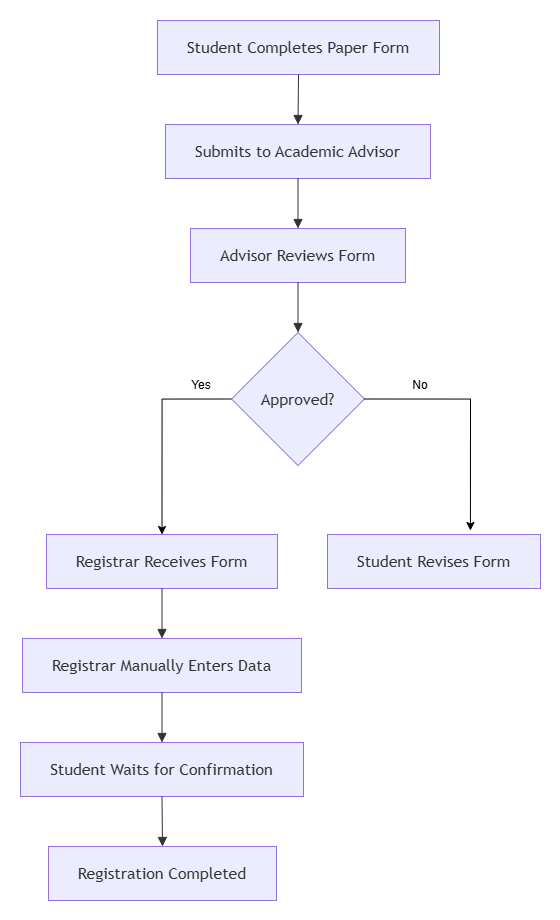

The diagram above was exported from draw.io. Its source (the exported page's mxGraphModel, read from the mxfile embedded in the PNG):
<mxGraphModel dx="2620" dy="1371" grid="1" gridSize="10" guides="1" tooltips="1" connect="1" arrows="1" fold="1" page="1" pageScale="1" pageWidth="850" pageHeight="1100" math="0" shadow="0">
  <root>
    <mxCell id="0" />
    <mxCell id="1" parent="0" />
    <UserObject label="" mermaidData="{&#10;  &quot;data&quot;: &quot;flowchart TD\nA[Student Completes Paper Form] --&gt; B[Submits to Academic Advisor]\nB --&gt; C[Advisor Reviews Form]\nC --&gt; D{Approved?}\n\nD --&gt;|Yes| E[Registrar Receives Form]\nD --&gt;|No| F[Student Revises Form]\n\nE --&gt; G[Registrar Manually Enters Data]\nG --&gt; H[Student Waits for Confirmation]\nH --&gt; I[Registration Completed]&quot;,&#10;  &quot;config&quot;: null&#10;}" id="V7XRDCIRv6jF-LiU_RI3-1">
      <mxCell connectable="0" parent="1" style="group;transparentBounds=1;editIcon=1;lockedGroup=0;groupPadding=20;" vertex="1">
        <mxGeometry height="680" width="670" as="geometry" />
      </mxCell>
    </UserObject>
    <UserObject label="Student Completes Paper Form" mermaidId="n:A" mermaidBaseStyle="html=1;whiteSpace=wrap;strokeWidth=1;fillColor=light-dark(#ECECFF,#1f2020);strokeColor=light-dark(#9370DB,#cccccc);fontColor=light-dark(#333333,#cccccc);fontFamily=Trebuchet MS,Verdana,Arial,sans-serif;fontSize=16;" mermaidBaseValue="Student Completes Paper Form" id="V7XRDCIRv6jF-LiU_RI3-2">
      <mxCell parent="V7XRDCIRv6jF-LiU_RI3-1" style="html=1;whiteSpace=wrap;strokeWidth=1;fillColor=light-dark(#ECECFF,#1f2020);strokeColor=light-dark(#9370DB,#cccccc);fontColor=light-dark(#333333,#cccccc);fontFamily=Trebuchet MS,Verdana,Arial,sans-serif;fontSize=16;" vertex="1">
        <mxGeometry height="54" width="282" x="357" y="280" as="geometry" />
      </mxCell>
    </UserObject>
    <UserObject label="Submits to Academic Advisor" mermaidId="n:B" mermaidBaseStyle="html=1;whiteSpace=wrap;strokeWidth=1;fillColor=light-dark(#ECECFF,#1f2020);strokeColor=light-dark(#9370DB,#cccccc);fontColor=light-dark(#333333,#cccccc);fontFamily=Trebuchet MS,Verdana,Arial,sans-serif;fontSize=16;" mermaidBaseValue="Submits to Academic Advisor" id="V7XRDCIRv6jF-LiU_RI3-3">
      <mxCell parent="V7XRDCIRv6jF-LiU_RI3-1" style="html=1;whiteSpace=wrap;strokeWidth=1;fillColor=light-dark(#ECECFF,#1f2020);strokeColor=light-dark(#9370DB,#cccccc);fontColor=light-dark(#333333,#cccccc);fontFamily=Trebuchet MS,Verdana,Arial,sans-serif;fontSize=16;" vertex="1">
        <mxGeometry height="54" width="265" x="365" y="384" as="geometry" />
      </mxCell>
    </UserObject>
    <UserObject label="Advisor Reviews Form" mermaidId="n:C" mermaidBaseStyle="html=1;whiteSpace=wrap;strokeWidth=1;fillColor=light-dark(#ECECFF,#1f2020);strokeColor=light-dark(#9370DB,#cccccc);fontColor=light-dark(#333333,#cccccc);fontFamily=Trebuchet MS,Verdana,Arial,sans-serif;fontSize=16;" mermaidBaseValue="Advisor Reviews Form" id="V7XRDCIRv6jF-LiU_RI3-4">
      <mxCell parent="V7XRDCIRv6jF-LiU_RI3-1" style="html=1;whiteSpace=wrap;strokeWidth=1;fillColor=light-dark(#ECECFF,#1f2020);strokeColor=light-dark(#9370DB,#cccccc);fontColor=light-dark(#333333,#cccccc);fontFamily=Trebuchet MS,Verdana,Arial,sans-serif;fontSize=16;" vertex="1">
        <mxGeometry height="54" width="215" x="390" y="488" as="geometry" />
      </mxCell>
    </UserObject>
    <mxCell id="V7XRDCIRv6jF-LiU_RI3-19" edge="1" parent="V7XRDCIRv6jF-LiU_RI3-1" source="V7XRDCIRv6jF-LiU_RI3-5" style="edgeStyle=orthogonalEdgeStyle;rounded=0;orthogonalLoop=1;jettySize=auto;html=1;exitX=0;exitY=0.5;exitDx=0;exitDy=0;entryX=0.5;entryY=0;entryDx=0;entryDy=0;" target="V7XRDCIRv6jF-LiU_RI3-6">
      <mxGeometry relative="1" as="geometry" />
    </mxCell>
    <UserObject label="Approved?" mermaidId="n:D" mermaidBaseStyle="rhombus;html=1;strokeWidth=1;whiteSpace=wrap;fillColor=light-dark(#ECECFF,#1f2020);strokeColor=light-dark(#9370DB,#cccccc);fontColor=light-dark(#333333,#cccccc);fontFamily=Trebuchet MS,Verdana,Arial,sans-serif;fontSize=16;" mermaidBaseValue="Approved?" id="V7XRDCIRv6jF-LiU_RI3-5">
      <mxCell parent="V7XRDCIRv6jF-LiU_RI3-1" style="rhombus;html=1;strokeWidth=1;whiteSpace=wrap;fillColor=light-dark(#ECECFF,#1f2020);strokeColor=light-dark(#9370DB,#cccccc);fontColor=light-dark(#333333,#cccccc);fontFamily=Trebuchet MS,Verdana,Arial,sans-serif;fontSize=16;" vertex="1">
        <mxGeometry height="133" width="133" x="431" y="592" as="geometry" />
      </mxCell>
    </UserObject>
    <UserObject label="Registrar Receives Form" mermaidId="n:E" mermaidBaseStyle="html=1;whiteSpace=wrap;strokeWidth=1;fillColor=light-dark(#ECECFF,#1f2020);strokeColor=light-dark(#9370DB,#cccccc);fontColor=light-dark(#333333,#cccccc);fontFamily=Trebuchet MS,Verdana,Arial,sans-serif;fontSize=16;" mermaidBaseValue="Registrar Receives Form" id="V7XRDCIRv6jF-LiU_RI3-6">
      <mxCell parent="V7XRDCIRv6jF-LiU_RI3-1" style="html=1;whiteSpace=wrap;strokeWidth=1;fillColor=light-dark(#ECECFF,#1f2020);strokeColor=light-dark(#9370DB,#cccccc);fontColor=light-dark(#333333,#cccccc);fontFamily=Trebuchet MS,Verdana,Arial,sans-serif;fontSize=16;" vertex="1">
        <mxGeometry height="54" width="231" x="246" y="794" as="geometry" />
      </mxCell>
    </UserObject>
    <UserObject label="Student Revises Form" mermaidId="n:F" mermaidBaseStyle="html=1;whiteSpace=wrap;strokeWidth=1;fillColor=light-dark(#ECECFF,#1f2020);strokeColor=light-dark(#9370DB,#cccccc);fontColor=light-dark(#333333,#cccccc);fontFamily=Trebuchet MS,Verdana,Arial,sans-serif;fontSize=16;" mermaidBaseValue="Student Revises Form" id="V7XRDCIRv6jF-LiU_RI3-7">
      <mxCell parent="V7XRDCIRv6jF-LiU_RI3-1" style="html=1;whiteSpace=wrap;strokeWidth=1;fillColor=light-dark(#ECECFF,#1f2020);strokeColor=light-dark(#9370DB,#cccccc);fontColor=light-dark(#333333,#cccccc);fontFamily=Trebuchet MS,Verdana,Arial,sans-serif;fontSize=16;" vertex="1">
        <mxGeometry height="54" width="213" x="527" y="794" as="geometry" />
      </mxCell>
    </UserObject>
    <UserObject label="Registrar Manually Enters Data" mermaidId="n:G" mermaidBaseStyle="html=1;whiteSpace=wrap;strokeWidth=1;fillColor=light-dark(#ECECFF,#1f2020);strokeColor=light-dark(#9370DB,#cccccc);fontColor=light-dark(#333333,#cccccc);fontFamily=Trebuchet MS,Verdana,Arial,sans-serif;fontSize=16;" mermaidBaseValue="Registrar Manually Enters Data" id="V7XRDCIRv6jF-LiU_RI3-8">
      <mxCell parent="V7XRDCIRv6jF-LiU_RI3-1" style="html=1;whiteSpace=wrap;strokeWidth=1;fillColor=light-dark(#ECECFF,#1f2020);strokeColor=light-dark(#9370DB,#cccccc);fontColor=light-dark(#333333,#cccccc);fontFamily=Trebuchet MS,Verdana,Arial,sans-serif;fontSize=16;" vertex="1">
        <mxGeometry height="54" width="279" x="222" y="898" as="geometry" />
      </mxCell>
    </UserObject>
    <UserObject label="Student Waits for Confirmation" mermaidId="n:H" mermaidBaseStyle="html=1;whiteSpace=wrap;strokeWidth=1;fillColor=light-dark(#ECECFF,#1f2020);strokeColor=light-dark(#9370DB,#cccccc);fontColor=light-dark(#333333,#cccccc);fontFamily=Trebuchet MS,Verdana,Arial,sans-serif;fontSize=16;" mermaidBaseValue="Student Waits for Confirmation" id="V7XRDCIRv6jF-LiU_RI3-9">
      <mxCell parent="V7XRDCIRv6jF-LiU_RI3-1" style="html=1;whiteSpace=wrap;strokeWidth=1;fillColor=light-dark(#ECECFF,#1f2020);strokeColor=light-dark(#9370DB,#cccccc);fontColor=light-dark(#333333,#cccccc);fontFamily=Trebuchet MS,Verdana,Arial,sans-serif;fontSize=16;" vertex="1">
        <mxGeometry height="54" width="283" x="220" y="1002" as="geometry" />
      </mxCell>
    </UserObject>
    <UserObject label="Registration Completed" mermaidId="n:I" mermaidBaseStyle="html=1;whiteSpace=wrap;strokeWidth=1;fillColor=light-dark(#ECECFF,#1f2020);strokeColor=light-dark(#9370DB,#cccccc);fontColor=light-dark(#333333,#cccccc);fontFamily=Trebuchet MS,Verdana,Arial,sans-serif;fontSize=16;" mermaidBaseValue="Registration Completed" id="V7XRDCIRv6jF-LiU_RI3-10">
      <mxCell parent="V7XRDCIRv6jF-LiU_RI3-1" style="html=1;whiteSpace=wrap;strokeWidth=1;fillColor=light-dark(#ECECFF,#1f2020);strokeColor=light-dark(#9370DB,#cccccc);fontColor=light-dark(#333333,#cccccc);fontFamily=Trebuchet MS,Verdana,Arial,sans-serif;fontSize=16;" vertex="1">
        <mxGeometry height="54" width="228" x="248" y="1106" as="geometry" />
      </mxCell>
    </UserObject>
    <UserObject label="" mermaidId="e:A-&gt;B#0" mermaidBaseStyle="curved=1;startArrow=none;endArrow=block;endSize=7;strokeColor=light-dark(#333333,#cccccc);exitX=0.5;exitY=1;entryX=0.5;entryY=0;" mermaidBaseValue="" id="V7XRDCIRv6jF-LiU_RI3-11">
      <mxCell edge="1" parent="V7XRDCIRv6jF-LiU_RI3-1" source="V7XRDCIRv6jF-LiU_RI3-2" style="curved=1;startArrow=none;endArrow=block;endSize=7;strokeColor=light-dark(#333333,#cccccc);exitX=0.5;exitY=1;entryX=0.5;entryY=0;rounded=0;" target="V7XRDCIRv6jF-LiU_RI3-3">
        <mxGeometry relative="1" as="geometry">
          <Array as="points" />
        </mxGeometry>
      </mxCell>
    </UserObject>
    <UserObject label="" mermaidId="e:B-&gt;C#0" mermaidBaseStyle="curved=1;startArrow=none;endArrow=block;endSize=7;strokeColor=light-dark(#333333,#cccccc);exitX=0.5;exitY=1;entryX=0.5;entryY=0;" mermaidBaseValue="" id="V7XRDCIRv6jF-LiU_RI3-12">
      <mxCell edge="1" parent="V7XRDCIRv6jF-LiU_RI3-1" source="V7XRDCIRv6jF-LiU_RI3-3" style="curved=1;startArrow=none;endArrow=block;endSize=7;strokeColor=light-dark(#333333,#cccccc);exitX=0.5;exitY=1;entryX=0.5;entryY=0;rounded=0;" target="V7XRDCIRv6jF-LiU_RI3-4">
        <mxGeometry relative="1" as="geometry">
          <Array as="points" />
        </mxGeometry>
      </mxCell>
    </UserObject>
    <UserObject label="" mermaidId="e:C-&gt;D#0" mermaidBaseStyle="curved=1;startArrow=none;endArrow=block;endSize=7;strokeColor=light-dark(#333333,#cccccc);exitX=0.5;exitY=1;entryX=0.5;entryY=0;" mermaidBaseValue="" id="V7XRDCIRv6jF-LiU_RI3-13">
      <mxCell edge="1" parent="V7XRDCIRv6jF-LiU_RI3-1" source="V7XRDCIRv6jF-LiU_RI3-4" style="curved=1;startArrow=none;endArrow=block;endSize=7;strokeColor=light-dark(#333333,#cccccc);exitX=0.5;exitY=1;entryX=0.5;entryY=0;rounded=0;" target="V7XRDCIRv6jF-LiU_RI3-5">
        <mxGeometry relative="1" as="geometry">
          <Array as="points" />
        </mxGeometry>
      </mxCell>
    </UserObject>
    <UserObject label="" mermaidId="e:E-&gt;G#0" mermaidBaseStyle="curved=1;startArrow=none;endArrow=block;endSize=7;strokeColor=light-dark(#333333,#cccccc);exitX=0.5;exitY=1;entryX=0.5;entryY=0;" mermaidBaseValue="" id="V7XRDCIRv6jF-LiU_RI3-16">
      <mxCell edge="1" parent="V7XRDCIRv6jF-LiU_RI3-1" source="V7XRDCIRv6jF-LiU_RI3-6" style="curved=1;startArrow=none;endArrow=block;endSize=7;strokeColor=light-dark(#333333,#cccccc);exitX=0.5;exitY=1;entryX=0.5;entryY=0;rounded=0;" target="V7XRDCIRv6jF-LiU_RI3-8">
        <mxGeometry relative="1" as="geometry">
          <Array as="points" />
        </mxGeometry>
      </mxCell>
    </UserObject>
    <UserObject label="" mermaidId="e:G-&gt;H#0" mermaidBaseStyle="curved=1;startArrow=none;endArrow=block;endSize=7;strokeColor=light-dark(#333333,#cccccc);exitX=0.5;exitY=1;entryX=0.5;entryY=0;" mermaidBaseValue="" id="V7XRDCIRv6jF-LiU_RI3-17">
      <mxCell edge="1" parent="V7XRDCIRv6jF-LiU_RI3-1" source="V7XRDCIRv6jF-LiU_RI3-8" style="curved=1;startArrow=none;endArrow=block;endSize=7;strokeColor=light-dark(#333333,#cccccc);exitX=0.5;exitY=1;entryX=0.5;entryY=0;rounded=0;" target="V7XRDCIRv6jF-LiU_RI3-9">
        <mxGeometry relative="1" as="geometry">
          <Array as="points" />
        </mxGeometry>
      </mxCell>
    </UserObject>
    <UserObject label="" mermaidId="e:H-&gt;I#0" mermaidBaseStyle="curved=1;startArrow=none;endArrow=block;endSize=7;strokeColor=light-dark(#333333,#cccccc);exitX=0.5;exitY=1;entryX=0.5;entryY=0;" mermaidBaseValue="" id="V7XRDCIRv6jF-LiU_RI3-18">
      <mxCell edge="1" parent="V7XRDCIRv6jF-LiU_RI3-1" source="V7XRDCIRv6jF-LiU_RI3-9" style="curved=1;startArrow=none;endArrow=block;endSize=7;strokeColor=light-dark(#333333,#cccccc);exitX=0.5;exitY=1;entryX=0.5;entryY=0;rounded=0;" target="V7XRDCIRv6jF-LiU_RI3-10">
        <mxGeometry relative="1" as="geometry">
          <Array as="points" />
        </mxGeometry>
      </mxCell>
    </UserObject>
    <mxCell id="V7XRDCIRv6jF-LiU_RI3-21" edge="1" parent="V7XRDCIRv6jF-LiU_RI3-1" source="V7XRDCIRv6jF-LiU_RI3-5" style="edgeStyle=orthogonalEdgeStyle;rounded=0;orthogonalLoop=1;jettySize=auto;html=1;exitX=1;exitY=0.5;exitDx=0;exitDy=0;entryX=0.671;entryY=-0.074;entryDx=0;entryDy=0;entryPerimeter=0;" target="V7XRDCIRv6jF-LiU_RI3-7">
      <mxGeometry relative="1" as="geometry" />
    </mxCell>
    <mxCell id="V7XRDCIRv6jF-LiU_RI3-22" parent="V7XRDCIRv6jF-LiU_RI3-1" style="text;html=1;whiteSpace=wrap;strokeColor=none;fillColor=none;align=center;verticalAlign=middle;rounded=0;" value="Yes" vertex="1">
      <mxGeometry height="30" width="60" x="371" y="630" as="geometry" />
    </mxCell>
    <mxCell id="V7XRDCIRv6jF-LiU_RI3-24" parent="V7XRDCIRv6jF-LiU_RI3-1" style="text;html=1;whiteSpace=wrap;strokeColor=none;fillColor=none;align=center;verticalAlign=middle;rounded=0;" value="No" vertex="1">
      <mxGeometry height="30" width="60" x="590" y="630" as="geometry" />
    </mxCell>
  </root>
</mxGraphModel>